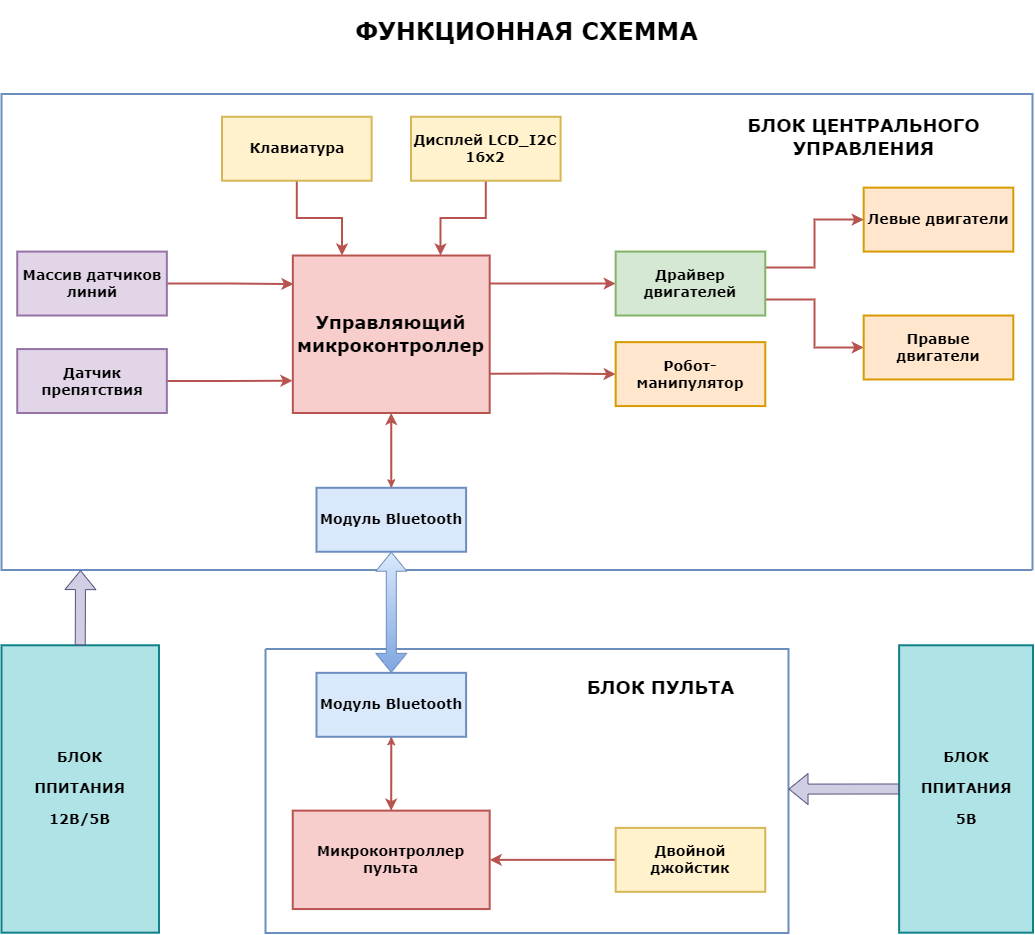

The diagram above was exported from draw.io. Its source (the exported page's mxGraphModel, read from the mxfile embedded in the PNG):
<mxGraphModel dx="1420" dy="822" grid="1" gridSize="3.937" guides="1" tooltips="1" connect="1" arrows="1" fold="1" page="1" pageScale="1" pageWidth="1654" pageHeight="1169" math="0" shadow="0">
  <root>
    <mxCell id="0" />
    <mxCell id="1" parent="0" />
    <mxCell id="wzS3CaxKEejlLXhyazxD-28" style="edgeStyle=orthogonalEdgeStyle;rounded=0;orthogonalLoop=1;jettySize=auto;html=1;entryX=0;entryY=0.5;entryDx=0;entryDy=0;fillColor=#f8cecc;strokeColor=#b85450;strokeWidth=2;" parent="1" source="wzS3CaxKEejlLXhyazxD-1" target="wzS3CaxKEejlLXhyazxD-24" edge="1">
      <mxGeometry relative="1" as="geometry">
        <Array as="points">
          <mxPoint x="835.01" y="401.6" />
        </Array>
      </mxGeometry>
    </mxCell>
    <mxCell id="wzS3CaxKEejlLXhyazxD-29" style="edgeStyle=orthogonalEdgeStyle;rounded=0;orthogonalLoop=1;jettySize=auto;html=1;exitX=1;exitY=0.75;exitDx=0;exitDy=0;entryX=0;entryY=0.5;entryDx=0;entryDy=0;fillColor=#f8cecc;strokeColor=#b85450;strokeWidth=2;" parent="1" source="wzS3CaxKEejlLXhyazxD-1" target="wzS3CaxKEejlLXhyazxD-23" edge="1">
      <mxGeometry relative="1" as="geometry" />
    </mxCell>
    <mxCell id="904NyvMvJIPXjylvsYPD-2" style="edgeStyle=orthogonalEdgeStyle;rounded=0;orthogonalLoop=1;jettySize=auto;html=1;exitX=0.5;exitY=1;exitDx=0;exitDy=0;entryX=0.5;entryY=0;entryDx=0;entryDy=0;fillColor=#f8cecc;strokeColor=#b85450;" parent="1" source="wzS3CaxKEejlLXhyazxD-1" target="wzS3CaxKEejlLXhyazxD-26" edge="1">
      <mxGeometry relative="1" as="geometry" />
    </mxCell>
    <mxCell id="wzS3CaxKEejlLXhyazxD-1" value="&lt;h2&gt;&lt;b&gt;&lt;font face=&quot;Verdana&quot;&gt;Управляющий микроконтроллер&lt;/font&gt;&lt;/b&gt;&lt;/h2&gt;" style="rounded=0;whiteSpace=wrap;html=1;align=center;strokeWidth=2;fillColor=#f8cecc;strokeColor=#b85450;" parent="1" vertex="1">
      <mxGeometry x="602.33" y="374.02" width="196.85" height="157.48" as="geometry" />
    </mxCell>
    <mxCell id="wzS3CaxKEejlLXhyazxD-42" style="edgeStyle=orthogonalEdgeStyle;rounded=0;orthogonalLoop=1;jettySize=auto;html=1;exitX=0.5;exitY=0;exitDx=0;exitDy=0;entryX=0.5;entryY=1;entryDx=0;entryDy=0;fillColor=#f8cecc;strokeColor=#b85450;" parent="1" source="wzS3CaxKEejlLXhyazxD-13" target="wzS3CaxKEejlLXhyazxD-27" edge="1">
      <mxGeometry relative="1" as="geometry" />
    </mxCell>
    <mxCell id="wzS3CaxKEejlLXhyazxD-13" value="&lt;h3&gt;&lt;font face=&quot;Verdana&quot;&gt;Микроконтроллер пульта&lt;/font&gt;&lt;/h3&gt;" style="rounded=0;whiteSpace=wrap;html=1;strokeWidth=2;fillColor=#f8cecc;strokeColor=#b85450;" parent="1" vertex="1">
      <mxGeometry x="602.25" y="929.13" width="196.93" height="98.43" as="geometry" />
    </mxCell>
    <mxCell id="wzS3CaxKEejlLXhyazxD-35" style="edgeStyle=orthogonalEdgeStyle;rounded=0;orthogonalLoop=1;jettySize=auto;html=1;exitX=0.5;exitY=1;exitDx=0;exitDy=0;entryX=0.75;entryY=0;entryDx=0;entryDy=0;fillColor=#f8cecc;strokeColor=#b85450;strokeWidth=2;" parent="1" source="wzS3CaxKEejlLXhyazxD-18" target="wzS3CaxKEejlLXhyazxD-1" edge="1">
      <mxGeometry relative="1" as="geometry" />
    </mxCell>
    <mxCell id="wzS3CaxKEejlLXhyazxD-18" value="&lt;h3&gt;&lt;font face=&quot;Verdana&quot;&gt;Дисплей LCD_I2C 16x2&lt;/font&gt;&lt;/h3&gt;" style="rounded=0;whiteSpace=wrap;html=1;strokeWidth=2;fillColor=#fff2cc;strokeColor=#d6b656;" parent="1" vertex="1">
      <mxGeometry x="720.48" y="235.26999999999998" width="149.61" height="63.94" as="geometry" />
    </mxCell>
    <mxCell id="wzS3CaxKEejlLXhyazxD-34" style="edgeStyle=orthogonalEdgeStyle;rounded=0;orthogonalLoop=1;jettySize=auto;html=1;exitX=0.5;exitY=1;exitDx=0;exitDy=0;entryX=0.25;entryY=0;entryDx=0;entryDy=0;fillColor=#f8cecc;strokeColor=#b85450;strokeWidth=2;" parent="1" source="wzS3CaxKEejlLXhyazxD-19" target="wzS3CaxKEejlLXhyazxD-1" edge="1">
      <mxGeometry relative="1" as="geometry" />
    </mxCell>
    <mxCell id="wzS3CaxKEejlLXhyazxD-19" value="&lt;h3&gt;&lt;font face=&quot;Verdana&quot;&gt;Клавиатура&lt;/font&gt;&lt;/h3&gt;" style="rounded=0;whiteSpace=wrap;html=1;strokeWidth=2;fillColor=#fff2cc;strokeColor=#d6b656;" parent="1" vertex="1">
      <mxGeometry x="531.5070000000001" y="235.267" width="149.61" height="63.94" as="geometry" />
    </mxCell>
    <mxCell id="wzS3CaxKEejlLXhyazxD-31" style="edgeStyle=orthogonalEdgeStyle;rounded=0;orthogonalLoop=1;jettySize=auto;html=1;exitX=1;exitY=0.5;exitDx=0;exitDy=0;entryX=-0.002;entryY=0.795;entryDx=0;entryDy=0;entryPerimeter=0;fillColor=#f8cecc;strokeColor=#b85450;strokeWidth=2;" parent="1" source="wzS3CaxKEejlLXhyazxD-20" target="wzS3CaxKEejlLXhyazxD-1" edge="1">
      <mxGeometry relative="1" as="geometry" />
    </mxCell>
    <mxCell id="wzS3CaxKEejlLXhyazxD-20" value="&lt;h3&gt;&lt;font face=&quot;Verdana&quot;&gt;Датчик препятствия&lt;/font&gt;&lt;/h3&gt;" style="rounded=0;whiteSpace=wrap;html=1;strokeWidth=2;fillColor=#e1d5e7;strokeColor=#9673a6;" parent="1" vertex="1">
      <mxGeometry x="326.744" y="467.564" width="149.61" height="63.94" as="geometry" />
    </mxCell>
    <mxCell id="wzS3CaxKEejlLXhyazxD-30" style="edgeStyle=orthogonalEdgeStyle;rounded=0;orthogonalLoop=1;jettySize=auto;html=1;exitX=1;exitY=0.5;exitDx=0;exitDy=0;entryX=0.003;entryY=0.181;entryDx=0;entryDy=0;entryPerimeter=0;fillColor=#f8cecc;strokeColor=#b85450;strokeWidth=2;" parent="1" source="wzS3CaxKEejlLXhyazxD-21" target="wzS3CaxKEejlLXhyazxD-1" edge="1">
      <mxGeometry relative="1" as="geometry" />
    </mxCell>
    <mxCell id="wzS3CaxKEejlLXhyazxD-21" value="&lt;h3&gt;&lt;font face=&quot;Verdana&quot;&gt;Массив датчиков линий&lt;/font&gt;&lt;/h3&gt;" style="rounded=0;whiteSpace=wrap;html=1;strokeWidth=2;fillColor=#e1d5e7;strokeColor=#9673a6;" parent="1" vertex="1">
      <mxGeometry x="326.74100000000004" y="370.081" width="149.61" height="63.94" as="geometry" />
    </mxCell>
    <mxCell id="wzS3CaxKEejlLXhyazxD-22" value="&lt;h3&gt;&lt;font face=&quot;Verdana&quot;&gt;Левые двигатели&lt;/font&gt;&lt;/h3&gt;" style="rounded=0;whiteSpace=wrap;html=1;strokeWidth=2;fillColor=#ffe6cc;strokeColor=#d79b00;" parent="1" vertex="1">
      <mxGeometry x="1173.1939999999997" y="306.144" width="149.61" height="63.94" as="geometry" />
    </mxCell>
    <mxCell id="wzS3CaxKEejlLXhyazxD-23" value="&lt;h3&gt;&lt;font face=&quot;Verdana&quot;&gt;Робот-манипулятор&lt;/font&gt;&lt;/h3&gt;" style="rounded=0;whiteSpace=wrap;html=1;strokeWidth=2;fillColor=#ffe6cc;strokeColor=#d79b00;" parent="1" vertex="1">
      <mxGeometry x="925.1709999999999" y="460.63100000000003" width="149.61" height="63.94" as="geometry" />
    </mxCell>
    <mxCell id="wzS3CaxKEejlLXhyazxD-32" style="edgeStyle=orthogonalEdgeStyle;rounded=0;orthogonalLoop=1;jettySize=auto;html=1;exitX=1;exitY=0.25;exitDx=0;exitDy=0;entryX=0;entryY=0.5;entryDx=0;entryDy=0;fillColor=#f8cecc;strokeColor=#b85450;strokeWidth=2;" parent="1" source="wzS3CaxKEejlLXhyazxD-24" target="wzS3CaxKEejlLXhyazxD-22" edge="1">
      <mxGeometry relative="1" as="geometry" />
    </mxCell>
    <mxCell id="wzS3CaxKEejlLXhyazxD-33" style="edgeStyle=orthogonalEdgeStyle;rounded=0;orthogonalLoop=1;jettySize=auto;html=1;exitX=1;exitY=0.75;exitDx=0;exitDy=0;entryX=0;entryY=0.5;entryDx=0;entryDy=0;fillColor=#f8cecc;strokeColor=#b85450;strokeWidth=2;" parent="1" source="wzS3CaxKEejlLXhyazxD-24" target="wzS3CaxKEejlLXhyazxD-25" edge="1">
      <mxGeometry relative="1" as="geometry" />
    </mxCell>
    <mxCell id="wzS3CaxKEejlLXhyazxD-24" value="&lt;h3&gt;&lt;font face=&quot;Verdana&quot;&gt;Драйвер двигателей&lt;/font&gt;&lt;/h3&gt;" style="rounded=0;whiteSpace=wrap;html=1;strokeWidth=2;fillColor=#d5e8d4;strokeColor=#82b366;" parent="1" vertex="1">
      <mxGeometry x="925.168" y="370.07800000000003" width="149.61" height="63.94" as="geometry" />
    </mxCell>
    <mxCell id="wzS3CaxKEejlLXhyazxD-25" value="&lt;h3&gt;&lt;font face=&quot;Verdana&quot;&gt;Правые двигатели&lt;/font&gt;&lt;/h3&gt;" style="rounded=0;whiteSpace=wrap;html=1;strokeWidth=2;fillColor=#ffe6cc;strokeColor=#d79b00;" parent="1" vertex="1">
      <mxGeometry x="1173.195" y="434.02500000000003" width="149.61" height="63.94" as="geometry" />
    </mxCell>
    <mxCell id="wzS3CaxKEejlLXhyazxD-37" style="edgeStyle=orthogonalEdgeStyle;rounded=0;orthogonalLoop=1;jettySize=auto;html=1;exitX=0.5;exitY=0;exitDx=0;exitDy=0;entryX=0.5;entryY=1;entryDx=0;entryDy=0;fillColor=#f8cecc;strokeColor=#b85450;strokeWidth=2;" parent="1" source="wzS3CaxKEejlLXhyazxD-26" target="wzS3CaxKEejlLXhyazxD-1" edge="1">
      <mxGeometry relative="1" as="geometry" />
    </mxCell>
    <mxCell id="wzS3CaxKEejlLXhyazxD-26" value="&lt;h3&gt;&lt;font face=&quot;Verdana&quot;&gt;Модуль Bluetooth&lt;/font&gt;&lt;/h3&gt;" style="rounded=0;whiteSpace=wrap;html=1;strokeWidth=2;fillColor=#dae8fc;strokeColor=#6c8ebf;" parent="1" vertex="1">
      <mxGeometry x="625.992" y="606.302" width="149.61" height="63.94" as="geometry" />
    </mxCell>
    <mxCell id="904NyvMvJIPXjylvsYPD-3" style="edgeStyle=orthogonalEdgeStyle;rounded=0;orthogonalLoop=1;jettySize=auto;html=1;exitX=0.5;exitY=1;exitDx=0;exitDy=0;entryX=0.5;entryY=0;entryDx=0;entryDy=0;fillColor=#f8cecc;strokeColor=#b85450;strokeWidth=2;" parent="1" source="wzS3CaxKEejlLXhyazxD-27" target="wzS3CaxKEejlLXhyazxD-13" edge="1">
      <mxGeometry relative="1" as="geometry" />
    </mxCell>
    <mxCell id="wzS3CaxKEejlLXhyazxD-27" value="&lt;h3&gt;&lt;font face=&quot;Verdana&quot;&gt;Модуль Bluetooth&lt;/font&gt;&lt;/h3&gt;" style="rounded=0;whiteSpace=wrap;html=1;strokeWidth=2;fillColor=#dae8fc;strokeColor=#6c8ebf;" parent="1" vertex="1">
      <mxGeometry x="625.989" y="791.339" width="149.61" height="63.94" as="geometry" />
    </mxCell>
    <mxCell id="wzS3CaxKEejlLXhyazxD-41" style="edgeStyle=orthogonalEdgeStyle;rounded=0;orthogonalLoop=1;jettySize=auto;html=1;exitX=0;exitY=0.5;exitDx=0;exitDy=0;entryX=1;entryY=0.5;entryDx=0;entryDy=0;fillColor=#f8cecc;strokeColor=#b85450;strokeWidth=2;" parent="1" source="wzS3CaxKEejlLXhyazxD-38" target="wzS3CaxKEejlLXhyazxD-13" edge="1">
      <mxGeometry relative="1" as="geometry" />
    </mxCell>
    <mxCell id="wzS3CaxKEejlLXhyazxD-38" value="&lt;h3&gt;&lt;font face=&quot;Verdana&quot;&gt;Двойной джойстик&lt;/font&gt;&lt;/h3&gt;" style="rounded=0;whiteSpace=wrap;html=1;strokeWidth=2;fillColor=#fff2cc;strokeColor=#d6b656;" parent="1" vertex="1">
      <mxGeometry x="925.176" y="946.3760000000001" width="149.61" height="63.94" as="geometry" />
    </mxCell>
    <mxCell id="wzS3CaxKEejlLXhyazxD-44" value="" style="endArrow=none;html=1;rounded=0;endSize=6;strokeWidth=2;fillColor=#dae8fc;strokeColor=#6c8ebf;" parent="1" edge="1">
      <mxGeometry width="50" height="50" relative="1" as="geometry">
        <mxPoint x="1342.01" y="688.6" as="sourcePoint" />
        <mxPoint x="1342.01" y="688.6" as="targetPoint" />
        <Array as="points">
          <mxPoint x="1342.01" y="212.60000000000002" />
          <mxPoint x="311.01" y="212.60000000000002" />
          <mxPoint x="311.01" y="688.6" />
        </Array>
      </mxGeometry>
    </mxCell>
    <mxCell id="wzS3CaxKEejlLXhyazxD-45" value="" style="endArrow=none;html=1;rounded=0;strokeWidth=2;fillColor=#dae8fc;strokeColor=#6c8ebf;" parent="1" edge="1">
      <mxGeometry width="50" height="50" relative="1" as="geometry">
        <mxPoint x="575.01" y="767.6" as="sourcePoint" />
        <mxPoint x="575.01" y="767.6" as="targetPoint" />
        <Array as="points">
          <mxPoint x="1098.01" y="767.6" />
          <mxPoint x="1098.01" y="1051.6" />
          <mxPoint x="575.01" y="1051.6" />
        </Array>
      </mxGeometry>
    </mxCell>
    <mxCell id="wzS3CaxKEejlLXhyazxD-47" value="&lt;h2&gt;&lt;font face=&quot;Verdana&quot;&gt;БЛОК ЦЕНТРАЛЬНОГО УПРАВЛЕНИЯ&lt;/font&gt;&lt;/h2&gt;" style="text;html=1;strokeColor=none;fillColor=none;align=center;verticalAlign=middle;whiteSpace=wrap;rounded=0;" parent="1" vertex="1">
      <mxGeometry x="1023.58" y="240.16000000000003" width="299.22" height="31.49" as="geometry" />
    </mxCell>
    <mxCell id="wzS3CaxKEejlLXhyazxD-48" value="&lt;h2&gt;&lt;font face=&quot;Verdana&quot;&gt;БЛОК ПУЛЬТА&lt;/font&gt;&lt;/h2&gt;" style="text;html=1;strokeColor=none;fillColor=none;align=center;verticalAlign=middle;whiteSpace=wrap;rounded=0;" parent="1" vertex="1">
      <mxGeometry x="862.17" y="791.34" width="216.54" height="31.49" as="geometry" />
    </mxCell>
    <mxCell id="wzS3CaxKEejlLXhyazxD-50" value="&lt;h3&gt;&lt;font face=&quot;Verdana&quot;&gt;БЛОК&lt;/font&gt;&lt;/h3&gt;&lt;h3&gt;&lt;font face=&quot;Verdana&quot;&gt;ППИТАНИЯ&lt;/font&gt;&lt;/h3&gt;&lt;h3&gt;&lt;font face=&quot;Verdana&quot;&gt;5В&lt;/font&gt;&lt;/h3&gt;" style="rounded=0;whiteSpace=wrap;html=1;strokeWidth=2;fillColor=#b0e3e6;strokeColor=#0e8088;fillStyle=auto;" parent="1" vertex="1">
      <mxGeometry x="1208.6299999999999" y="763.78" width="133.86" height="287.4" as="geometry" />
    </mxCell>
    <mxCell id="wzS3CaxKEejlLXhyazxD-51" value="&lt;h3&gt;&lt;font face=&quot;Verdana&quot;&gt;БЛОК&lt;/font&gt;&lt;/h3&gt;&lt;h3&gt;&lt;font face=&quot;Verdana&quot;&gt;ППИТАНИЯ&lt;/font&gt;&lt;/h3&gt;&lt;h3&gt;&lt;font face=&quot;Verdana&quot;&gt;12В/5В&lt;/font&gt;&lt;/h3&gt;" style="rounded=0;whiteSpace=wrap;html=1;strokeWidth=2;fillColor=#b0e3e6;fillStyle=auto;strokeColor=#0e8088;" parent="1" vertex="1">
      <mxGeometry x="311" y="763.78" width="157.48" height="287.4" as="geometry" />
    </mxCell>
    <mxCell id="wzS3CaxKEejlLXhyazxD-52" value="" style="shape=flexArrow;endArrow=classic;html=1;rounded=0;exitX=0;exitY=0.5;exitDx=0;exitDy=0;fillColor=#d0cee2;strokeColor=#56517e;" parent="1" source="wzS3CaxKEejlLXhyazxD-50" edge="1">
      <mxGeometry width="50" height="50" relative="1" as="geometry">
        <mxPoint x="681.01" y="695.6" as="sourcePoint" />
        <mxPoint x="1098.01" y="907.6" as="targetPoint" />
      </mxGeometry>
    </mxCell>
    <mxCell id="wzS3CaxKEejlLXhyazxD-53" value="" style="shape=flexArrow;endArrow=classic;html=1;rounded=0;exitX=0.5;exitY=0;exitDx=0;exitDy=0;fillColor=#d0cee2;strokeColor=#56517e;" parent="1" source="wzS3CaxKEejlLXhyazxD-51" edge="1">
      <mxGeometry width="50" height="50" relative="1" as="geometry">
        <mxPoint x="579.01" y="754.6" as="sourcePoint" />
        <mxPoint x="390.01" y="688.6" as="targetPoint" />
      </mxGeometry>
    </mxCell>
    <mxCell id="wzS3CaxKEejlLXhyazxD-54" value="&lt;h1&gt;&lt;font face=&quot;Verdana&quot;&gt;ФУНКЦИОННАЯ СХЕММА&lt;/font&gt;&lt;/h1&gt;" style="text;html=1;strokeColor=none;fillColor=none;align=center;verticalAlign=middle;whiteSpace=wrap;rounded=0;" parent="1" vertex="1">
      <mxGeometry x="614.17" y="133.85999999999999" width="444.88" height="31.49" as="geometry" />
    </mxCell>
    <mxCell id="904NyvMvJIPXjylvsYPD-1" value="" style="shape=flexArrow;endArrow=classic;startArrow=classic;html=1;rounded=0;exitX=0.5;exitY=0;exitDx=0;exitDy=0;entryX=0.5;entryY=1;entryDx=0;entryDy=0;fillColor=#dae8fc;strokeColor=#6c8ebf;gradientColor=#7ea6e0;" parent="1" source="wzS3CaxKEejlLXhyazxD-27" target="wzS3CaxKEejlLXhyazxD-26" edge="1">
      <mxGeometry width="100" height="100" relative="1" as="geometry">
        <mxPoint x="657" y="533" as="sourcePoint" />
        <mxPoint x="757" y="433" as="targetPoint" />
      </mxGeometry>
    </mxCell>
  </root>
</mxGraphModel>